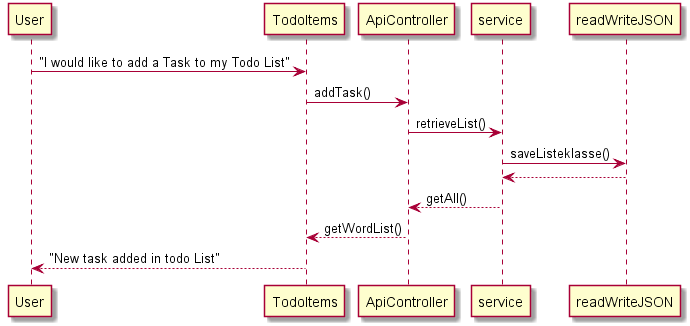

The diagram above was rendered by PlantUML. Its source (embedded in the PNG):
@startuml
User -> TodoItems: "I would like to add a Task to my Todo List"
TodoItems -> ApiController: addTask()
ApiController -> service: retrieveList()
service -> readWriteJSON: saveListeklasse()
readWriteJSON --> service: 
service --> ApiController: getAll()
ApiController --> TodoItems: getWordList()
TodoItems --> User: "New task added in todo List"
@enduml